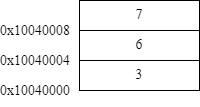

The diagram above was exported from draw.io. Its source (the exported page's mxGraphModel, read from the mxfile embedded in the PNG):
<mxGraphModel dx="1422" dy="766" grid="1" gridSize="10" guides="1" tooltips="1" connect="1" arrows="1" fold="1" page="1" pageScale="1" pageWidth="827" pageHeight="1169" math="0" shadow="0">
  <root>
    <mxCell id="0" />
    <mxCell id="1" parent="0" />
    <mxCell id="2" value="3" style="rounded=0;whiteSpace=wrap;html=1;labelBackgroundColor=none;fontFamily=Times New Roman;fontSize=14;" vertex="1" parent="1">
      <mxGeometry x="360" y="390" width="120" height="30" as="geometry" />
    </mxCell>
    <mxCell id="3" value="6" style="rounded=0;whiteSpace=wrap;html=1;labelBackgroundColor=none;fontFamily=Times New Roman;fontSize=14;" vertex="1" parent="1">
      <mxGeometry x="360" y="360" width="120" height="30" as="geometry" />
    </mxCell>
    <mxCell id="4" value="7" style="rounded=0;whiteSpace=wrap;html=1;labelBackgroundColor=none;fontFamily=Times New Roman;fontSize=14;" vertex="1" parent="1">
      <mxGeometry x="360" y="330" width="120" height="30" as="geometry" />
    </mxCell>
    <mxCell id="5" value="0x10040000" style="text;html=1;strokeColor=none;fillColor=none;align=center;verticalAlign=middle;whiteSpace=wrap;rounded=0;labelBackgroundColor=none;fontFamily=Times New Roman;fontSize=14;" vertex="1" parent="1">
      <mxGeometry x="286" y="406" width="60" height="30" as="geometry" />
    </mxCell>
    <mxCell id="6" value="0x10040004" style="text;html=1;strokeColor=none;fillColor=none;align=center;verticalAlign=middle;whiteSpace=wrap;rounded=0;labelBackgroundColor=none;fontFamily=Times New Roman;fontSize=14;" vertex="1" parent="1">
      <mxGeometry x="286" y="376" width="60" height="30" as="geometry" />
    </mxCell>
    <mxCell id="7" value="0x10040008" style="text;html=1;strokeColor=none;fillColor=none;align=center;verticalAlign=middle;whiteSpace=wrap;rounded=0;labelBackgroundColor=none;fontFamily=Times New Roman;fontSize=14;" vertex="1" parent="1">
      <mxGeometry x="286" y="346" width="60" height="30" as="geometry" />
    </mxCell>
  </root>
</mxGraphModel>